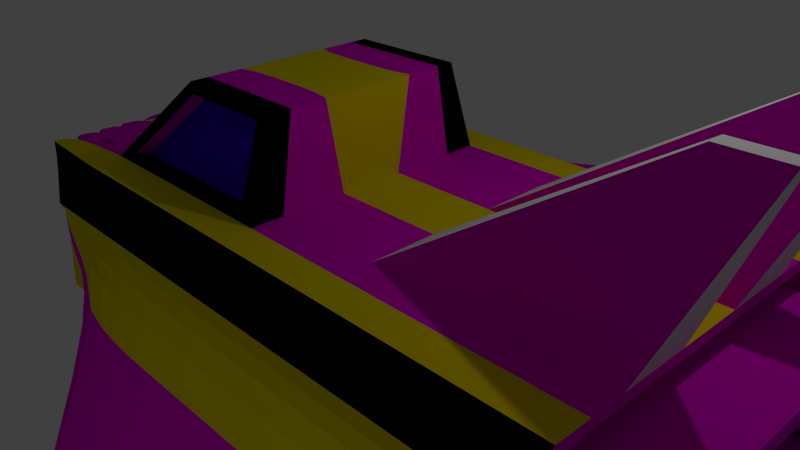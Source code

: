 # Source: EnemyNew.blend  (saved by Blender 2.70.0; exported with 4.5.12 LTS)
import bpy
from mathutils import Matrix  # noqa: F401  (used for matrix-valued properties, if any)

bpy.ops.wm.read_factory_settings(use_empty=True)
scene = bpy.context.scene
scene.name = 'Scene'

# ---- collections
col_collection_1 = bpy.data.collections.new('Collection 1'); scene.collection.children.link(col_collection_1)

# ---- materials (node trees are filled in below, after node groups)
mat_material = bpy.data.materials.new('Material')
mat_material.alpha_threshold = 0.0
mat_material.use_transparent_shadow = False
mat_material.roughness = 0.5
mat_material.line_color = (0.0, 0.0, 0.0, 1.0)
mat_material_001 = bpy.data.materials.new('Material.001')
mat_material_001.alpha_threshold = 0.0
mat_material_001.use_transparent_shadow = False
mat_material_001.diffuse_color = (0.8, 0.0, 0.6607, 1.0)
mat_material_001.roughness = 0.5
mat_material_001.line_color = (0.0, 0.0, 0.0, 1.0)
mat_material_002 = bpy.data.materials.new('Material.002')
mat_material_002.alpha_threshold = 0.0
mat_material_002.use_transparent_shadow = False
mat_material_002.diffuse_color = (0.04975, 0.0, 0.65, 1.0)
mat_material_002.roughness = 0.5
mat_material_002.line_color = (0.0, 0.0, 0.0, 1.0)
mat_material_003 = bpy.data.materials.new('Material.003')
mat_material_003.alpha_threshold = 0.0
mat_material_003.use_transparent_shadow = False
mat_material_003.diffuse_color = (0.003096, 0.003096, 0.003096, 1.0)
mat_material_003.roughness = 0.5
mat_material_003.line_color = (0.0, 0.0, 0.0, 1.0)
mat_material_004 = bpy.data.materials.new('Material.004')
mat_material_004.alpha_threshold = 0.0
mat_material_004.use_transparent_shadow = False
mat_material_004.diffuse_color = (0.8, 0.6615, 0.0, 1.0)
mat_material_004.roughness = 0.5
mat_material_004.line_color = (0.0, 0.0, 0.0, 1.0)
mat_material_005 = bpy.data.materials.new('Material.005')
mat_material_005.alpha_threshold = 0.0
mat_material_005.use_transparent_shadow = False
mat_material_005.diffuse_color = (0.0, 0.2532, 0.8, 1.0)
mat_material_005.roughness = 0.5
mat_material_005.line_color = (0.0, 0.0, 0.0, 1.0)

# ---- material node trees

# ---- world
world_world = bpy.data.worlds.new('World'); scene.world = world_world
world_world.color = (0.05088, 0.05088, 0.05088)
world_world.use_sun_shadow = False
world_world.sun_shadow_jitter_overblur = 0.0
world_world.cycles.sampling_method = 'MANUAL'
world_world.cycles.sample_map_resolution = 256

# ---- cameras
cam_camera = bpy.data.cameras.new('Camera')
cam_camera.clip_end = 100.0
cam_camera.lens = 35.0
cam_camera.sensor_width = 32.0
cam_camera.sensor_height = 18.0
cam_camera.ortho_scale = 7.314
cam_camera.dof.focus_distance = 0.0
cam_camera.dof.aperture_fstop = 128.0

# ---- lights
light_lamp = bpy.data.lights.new('Lamp', 'POINT')
light_lamp.transmission_factor = 0.0
light_lamp.cutoff_distance = 30.0
light_lamp.energy = 100.0
light_lamp.shadow_buffer_clip_start = 1.001
light_lamp.shadow_soft_size = 0.1
light_lamp.shadow_maximum_resolution = 0.006
light_lamp.use_absolute_resolution = True
light_lamp.cycles.use_multiple_importance_sampling = False

# ---- meshes
me_cube = bpy.data.meshes.new('Cube')
me_cube.from_pydata([(4.556, 0.0, -1.0), (4.556, -2.239, -1.0), (-5.222, -1.817, -0.6229), (-5.222, 0.0, -0.6229), (4.556, 0.0, 1.0), (4.556, -2.239, 1.0), (-5.222, -1.817, 0.6229), (-5.222, 0.0, 0.6229), (3.849, 0.0, -0.8656), (3.849, -2.096, -0.8656), (3.849, 0.0, 0.8656), (3.849, -2.096, 0.8656), (4.556, -2.711, -0.6), (4.556, -3.039, -0.2), (4.556, -3.039, 0.2), (4.556, -2.711, 0.6), (-5.222, -1.817, -0.3737), (-5.222, -1.817, -0.1246), (-5.222, -1.817, 0.1246), (-5.222, -1.817, 0.3737), (-5.222, 0.0, -0.3737), (-5.222, 0.0, -0.1246), (-5.222, 0.0, 0.1246), (-5.222, 0.0, 0.3737), (4.556, -0.4478, -1.0), (4.556, -0.8957, -1.0), (4.556, -1.344, -1.0), (4.556, -1.791, -1.0), (-5.222, -1.494, -0.6229), (-5.222, -1.136, -0.6229), (-5.222, -0.7563, -0.6229), (-5.222, -0.3933, -0.6229), (4.556, -0.4478, 1.0), (4.556, -0.8957, 1.0), (4.556, -1.344, 1.0), (4.556, -1.791, 1.0), (-5.222, -1.494, 0.6229), (-5.222, -1.136, 0.6229), (-5.222, -0.7563, 0.6229), (-5.222, -0.3933, 0.6229), (3.849, -1.708, 0.8656), (3.849, -1.32, 0.8656), (3.849, -0.9326, 0.8656), (3.849, -0.545, 0.8656), (3.849, -1.708, -0.8656), (3.849, -1.32, -0.8656), (3.849, -0.9326, -0.8656), (3.849, -0.545, -0.8656), (3.849, -2.504, 0.5194), (3.849, -2.788, 0.1731), (3.849, -2.788, -0.1731), (3.849, -2.504, -0.5194), (5.477, -1.868, 0.6565), (5.477, 0.0, -0.6565), (5.477, 0.0, 0.6565), (5.477, -1.868, -0.6565), (-5.222, -1.494, -0.3737), (-5.222, -1.136, -0.3737), (-5.222, -0.7563, -0.3737), (-5.222, -0.3933, -0.3737), (-5.222, -1.494, -0.1246), (-5.222, -1.136, -0.1246), (-5.222, -0.7563, -0.1246), (-5.222, -0.3933, -0.1246), (-5.222, -1.494, 0.1246), (-5.222, -1.136, 0.1246), (-5.222, -0.7563, 0.1246), (-5.222, -0.3933, 0.1246), (-5.222, -1.494, 0.3737), (-5.222, -1.136, 0.3737), (-5.222, -0.7563, 0.3737), (-5.222, -0.3933, 0.3737), (3.037, 0.0, -1.0), (1.519, 0.0, -1.0), (9.537e-07, 0.0, -1.0), (-1.519, 0.0, -1.0), (-3.037, 0.0, -1.0), (3.037, -2.239, -1.0), (1.519, -2.239, -1.0), (-2.384e-07, -2.239, -1.0), (-1.519, -2.239, -1.0), (-3.037, -2.239, -1.0), (3.037, 0.0, 1.0), (1.519, 0.0, 1.0), (1.311e-06, 0.0, 1.0), (-3.037, 0.0, 1.0), (3.037, -2.239, 1.0), (1.519, -2.239, 1.0), (-2.265e-06, -2.239, 1.0), (-1.519, -2.239, 1.0), (-3.037, -2.239, 1.0), (3.037, -2.711, -0.6), (1.519, -2.711, -0.6), (-5.96e-07, -2.711, -0.6), (-1.519, -2.711, -0.6), (-3.037, -2.711, -0.6), (3.037, -3.039, -0.2), (1.519, -3.039, -0.2), (-8.345e-07, -3.039, -0.2), (-1.519, -3.039, -0.2), (-3.037, -2.711, -0.2), (3.037, -3.039, 0.2), (1.519, -3.039, 0.2), (-1.311e-06, -3.039, 0.2), (-1.519, -3.039, 0.2), (-3.037, -2.711, 0.2), (3.037, -2.711, 0.6), (1.519, -2.711, 0.6), (-1.907e-06, -2.711, 0.6), (-1.519, -2.711, 0.6), (-3.037, -2.711, 0.6), (3.037, -0.4478, -1.0), (1.519, -0.4478, -1.0), (5.96e-07, -0.4478, -1.0), (-1.519, -0.4478, -1.0), (-3.037, -0.4478, -1.0), (3.037, -0.8957, -1.0), (1.519, -0.8957, -1.0), (4.768e-07, -0.8957, -1.0), (-1.519, -0.8957, -1.0), (-3.037, -0.8957, -1.0), (3.037, -1.344, -1.0), (1.519, -1.344, -1.0), (1.192e-07, -1.344, -1.0), (-1.519, -1.344, -1.0), (-3.037, -1.344, -1.0), (3.037, -1.791, -1.0), (1.519, -1.791, -1.0), (-1.192e-07, -1.791, -1.0), (-1.519, -1.791, -1.0), (-3.037, -1.791, -1.0), (-3.037, -0.4478, 1.0), (9.537e-07, -0.4478, 1.0), (1.519, -0.4478, 1.0), (3.037, -0.4478, 1.0), (-3.037, -0.8957, 1.0), (2.384e-07, -0.8957, 1.0), (1.519, -0.8957, 1.0), (4.556, 0.0, -0.8656), (-3.037, -1.344, 1.0), (-3.576e-07, -1.344, 1.0), (1.519, -1.344, 1.0), (3.037, -1.344, 1.0), (-3.037, -1.791, 1.0), (-1.519, -1.791, 1.0), (-1.073e-06, -1.791, 1.0), (1.519, -1.791, 1.0), (3.037, -1.791, 1.0), (0.003718, 0.0, 2.24), (-0.8286, 0.0, 2.24), (-1.661, 0.0, 2.24), (-1.661, -0.6502, 2.24), (-0.8286, -0.6502, 2.24), (0.003718, -0.6502, 2.24), (-1.661, -0.8957, 2.24), (-0.8287, -0.8957, 2.24), (0.003717, -0.8957, 2.24), (-1.661, -1.141, 2.24), (-0.8287, -1.141, 2.24), (0.003717, -1.141, 2.24), (-1.661, -1.387, 2.24), (-0.8287, -1.387, 2.24), (0.003717, -1.387, 2.24), (-2.859, 0.0, 1.161), (-2.859, -0.5533, 1.161), (-2.859, -0.8852, 1.161), (-2.859, -1.217, 1.161), (-2.859, -1.549, 1.161), (-1.839, 0.0, 2.079), (-1.839, -0.7033, 2.079), (-1.839, -0.8852, 2.079), (-1.839, -1.067, 2.079), (-1.839, -1.249, 2.079), (-2.715, 0.0, 1.0), (-2.715, -0.5533, 1.0), (-2.715, -0.8852, 1.0), (-2.715, -1.217, 1.0), (-2.715, -1.549, 1.0), (-1.695, 0.0, 1.919), (-1.695, -0.7033, 1.919), (-1.695, -0.8852, 1.919), (-1.695, -1.067, 1.919), (-1.695, -1.249, 1.919), (-2.646, -1.749, 1.13), (-1.446, -1.749, 1.13), (-0.2466, -1.749, 1.13), (-1.559, -1.429, 2.109), (-0.9011, -1.429, 2.109), (-0.2437, -1.429, 2.109), (-2.646, -1.547, 1.064), (-1.446, -1.547, 1.064), (-0.2466, -1.547, 1.064), (-1.559, -1.227, 2.043), (-0.9011, -1.227, 2.043), (-0.2437, -1.227, 2.043), (-5.222, -0.3933, 0.3737), (-5.222, -0.3933, 0.6229), (-5.222, 0.0, 0.6229), (-5.222, 0.0, 0.3737), (-5.222, -0.3933, -0.6229), (-5.222, -0.3933, -0.3737), (-5.222, 0.0, -0.3737), (-5.222, 0.0, -0.6229), (-5.222, -0.3933, -0.3737), (-5.222, -0.3933, -0.1246), (-5.222, 0.0, -0.1246), (-5.222, 0.0, -0.3737), (-5.222, -0.3933, -0.1246), (-5.222, -0.3933, 0.1246), (-5.222, 0.0, 0.1246), (-5.222, 0.0, -0.1246), (-5.222, -0.3933, 0.1246), (-5.222, -0.3933, 0.3737), (-5.222, 0.0, 0.3737), (-5.222, 0.0, 0.1246), (-5.222, -1.817, 0.3737), (-5.222, -1.817, 0.6229), (-5.222, -1.494, 0.6229), (-5.222, -1.494, 0.3737), (-5.222, -1.494, 0.3737), (-5.222, -1.494, 0.6229), (-5.222, -1.136, 0.6229), (-5.222, -1.136, 0.3737), (-5.222, -1.136, 0.3737), (-4.85, -1.136, 0.6229), (-4.85, -0.7563, 0.6229), (-5.222, -0.7563, 0.3737), (-5.222, -0.7563, 0.3737), (-5.222, -0.7563, 0.6229), (-5.222, -0.3933, 0.6229), (-5.222, -0.3933, 0.3737), (-5.222, -1.817, -0.6229), (-5.222, -1.817, -0.3737), (-5.222, -1.494, -0.3737), (-5.222, -1.494, -0.6229), (-5.222, -1.494, -0.6229), (-5.222, -1.494, -0.3737), (-5.222, -1.136, -0.3737), (-5.222, -1.136, -0.6229), (-5.222, -1.136, -0.6229), (-5.222, -1.136, -0.3737), (-5.222, -0.7563, -0.3737), (-5.222, -0.7563, -0.6229), (-5.222, -0.7563, -0.6229), (-5.222, -0.7563, -0.3737), (-5.222, -0.3933, -0.3737), (-5.222, -0.3933, -0.6229), (-5.222, -1.817, -0.3737), (-5.222, -1.817, -0.1246), (-5.222, -1.494, -0.1246), (-5.222, -1.494, -0.3737), (-5.222, -1.494, -0.3737), (-5.222, -1.494, -0.1246), (-5.222, -1.136, -0.1246), (-5.222, -1.136, -0.3737), (-5.222, -1.136, -0.3737), (-5.222, -1.136, -0.1246), (-5.222, -0.7563, -0.1246), (-5.222, -0.7563, -0.3737), (-5.222, -0.7563, -0.3737), (-5.222, -0.7563, -0.1246), (-5.222, -0.3933, -0.1246), (-5.222, -0.3933, -0.3737), (-5.222, -1.817, -0.1246), (-5.222, -1.817, 0.1246), (-5.222, -1.494, 0.1246), (-5.222, -1.494, -0.1246), (-5.222, -1.494, -0.1246), (-5.222, -1.494, 0.1246), (-5.222, -1.136, 0.1246), (-5.222, -1.136, -0.1246), (-5.222, -1.136, -0.1246), (-5.222, -1.136, 0.1246), (-5.222, -0.7563, 0.1246), (-5.222, -0.7563, -0.1246), (-5.222, -0.7563, -0.1246), (-5.222, -0.7563, 0.1246), (-5.222, -0.3933, 0.1246), (-5.222, -0.3933, -0.1246), (-5.222, -1.817, 0.1246), (-5.222, -1.817, 0.3737), (-5.222, -1.494, 0.3737), (-5.222, -1.494, 0.1246), (-5.222, -1.494, 0.1246), (-5.222, -1.494, 0.3737), (-5.222, -1.136, 0.3737), (-5.222, -1.136, 0.1246), (-5.222, -1.136, 0.1246), (-5.222, -1.136, 0.3737), (-5.222, -0.7563, 0.3737), (-5.222, -0.7563, 0.1246), (-5.222, -0.7563, 0.1246), (-5.222, -0.7563, 0.3737), (-5.222, -0.3933, 0.3737), (-5.222, -0.3933, 0.1246), (-5.096, -0.3933, 0.3737), (-5.096, -0.3933, 0.6229), (-5.096, 0.0, 0.6229), (-5.096, 0.0, 0.3737), (-5.096, -0.3933, -0.6229), (-5.096, -0.3933, -0.3737), (-5.096, 0.0, -0.3737), (-5.096, 0.0, -0.6229), (-5.096, -0.3933, -0.3737), (-5.096, -0.3933, -0.1246), (-5.096, 0.0, -0.1246), (-5.096, 0.0, -0.3737), (-5.096, -0.3933, -0.1246), (-5.096, -0.3933, 0.1246), (-5.096, 0.0, 0.1246), (-5.096, 0.0, -0.1246), (-5.096, -0.3933, 0.1246), (-5.096, -0.3933, 0.3737), (-5.096, 0.0, 0.3737), (-5.096, 0.0, 0.1246), (-5.096, -1.817, 0.3737), (-5.096, -1.817, 0.6229), (-5.096, -1.494, 0.6229), (-5.096, -1.494, 0.3737), (-5.096, -1.494, 0.3737), (-5.096, -1.494, 0.6229), (-5.096, -1.136, 0.6229), (-5.096, -1.136, 0.3737), (-5.096, -1.136, 0.3737), (-5.096, -1.136, 0.6229), (-5.096, -0.7563, 0.6229), (-5.096, -0.7563, 0.3737), (-5.096, -0.7563, 0.3737), (-5.096, -0.7563, 0.6229), (-5.096, -0.3933, 0.6229), (-5.096, -0.3933, 0.3737), (-5.096, -1.817, -0.6229), (-5.096, -1.817, -0.3737), (-5.096, -1.494, -0.3737), (-5.096, -1.494, -0.6229), (-5.096, -1.494, -0.6229), (-5.096, -1.494, -0.3737), (-5.096, -1.136, -0.3737), (-5.096, -1.136, -0.6229), (-5.096, -1.136, -0.6229), (-5.096, -1.136, -0.3737), (-5.096, -0.7563, -0.3737), (-5.096, -0.7563, -0.6229), (-5.096, -0.7563, -0.6229), (-5.096, -0.7563, -0.3737), (-5.096, -0.3933, -0.3737), (-5.096, -0.3933, -0.6229), (-5.096, -1.817, -0.3737), (-5.096, -1.817, -0.1246), (-5.096, -1.494, -0.1246), (-5.096, -1.494, -0.3737), (-5.096, -1.494, -0.3737), (-5.096, -1.494, -0.1246), (-5.096, -1.136, -0.1246), (-5.096, -1.136, -0.3737), (-5.096, -1.136, -0.3737), (-5.096, -1.136, -0.1246), (-5.096, -0.7563, -0.1246), (-5.096, -0.7563, -0.3737), (-5.096, -0.7563, -0.3737), (-5.096, -0.7563, -0.1246), (-5.096, -0.3933, -0.1246), (-5.096, -0.3933, -0.3737), (-5.096, -1.817, -0.1246), (-5.096, -1.817, 0.1246), (-5.096, -1.494, 0.1246), (-5.096, -1.494, -0.1246), (-5.096, -1.494, -0.1246), (-5.096, -1.494, 0.1246), (-5.096, -1.136, 0.1246), (-5.096, -1.136, -0.1246), (-5.096, -1.136, -0.1246), (-5.096, -1.136, 0.1246), (-5.096, -0.7563, 0.1246), (-5.096, -0.7563, -0.1246), (-5.096, -0.7563, -0.1246), (-5.096, -0.7563, 0.1246), (-5.096, -0.3933, 0.1246), (-5.096, -0.3933, -0.1246), (-5.096, -1.817, 0.1246), (-5.096, -1.817, 0.3737), (-5.096, -1.494, 0.3737), (-5.096, -1.494, 0.1246), (-5.096, -1.494, 0.1246), (-5.096, -1.494, 0.3737), (-5.096, -1.136, 0.3737), (-5.096, -1.136, 0.1246), (-5.096, -1.136, 0.1246), (-5.096, -1.136, 0.3737), (-5.096, -0.7563, 0.3737), (-5.096, -0.7563, 0.1246), (-5.096, -0.7563, 0.1246), (-5.096, -0.7563, 0.3737), (-5.096, -0.3933, 0.3737), (-5.096, -0.3933, 0.1246), (-5.096, -0.3933, 0.3737), (-5.096, -0.3933, 0.6229), (-5.096, 0.0, 0.6229), (-5.096, 0.0, 0.3737), (-5.096, -0.3933, -0.6229), (-5.096, -0.3933, -0.3737), (-5.096, 0.0, -0.3737), (-5.096, 0.0, -0.6229), (-5.096, -0.3933, -0.3737), (-5.096, -0.3933, -0.1246), (-5.096, 0.0, -0.1246), (-5.096, 0.0, -0.3737), (-5.096, -0.3933, -0.1246), (-5.096, -0.3933, 0.1246), (-5.096, 0.0, 0.1246), (-5.096, 0.0, -0.1246), (-5.096, -0.3933, 0.1246), (-5.096, -0.3933, 0.3737), (-5.096, 0.0, 0.3737), (-5.096, 0.0, 0.1246), (-5.096, -1.817, 0.3737), (-5.096, -1.817, 0.6229), (-5.096, -1.494, 0.6229), (-5.096, -1.494, 0.3737), (-5.096, -1.494, 0.3737), (-5.096, -1.494, 0.6229), (-5.096, -1.136, 0.6229), (-5.096, -1.136, 0.3737), (-5.096, -1.136, 0.3737), (-5.096, -1.136, 0.6229), (-5.096, -0.7563, 0.6229), (-5.096, -0.7563, 0.3737), (-5.096, -0.7563, 0.3737), (-5.096, -0.7563, 0.6229), (-5.096, -0.3933, 0.6229), (-5.096, -0.3933, 0.3737), (-5.096, -1.817, -0.6229), (-5.096, -1.817, -0.3737), (-5.096, -1.494, -0.3737), (-5.096, -1.494, -0.6229), (-5.096, -1.494, -0.6229), (-5.096, -1.494, -0.3737), (-5.096, -1.136, -0.3737), (-5.096, -1.136, -0.6229), (-5.096, -1.136, -0.6229), (-5.096, -1.136, -0.3737), (-5.096, -0.7563, -0.3737), (-5.096, -0.7563, -0.6229), (-5.096, -0.7563, -0.6229), (-5.096, -0.7563, -0.3737), (-5.096, -0.3933, -0.3737), (-5.096, -0.3933, -0.6229), (-5.096, -1.817, -0.3737), (-5.096, -1.817, -0.1246), (-5.096, -1.494, -0.1246), (-5.096, -1.494, -0.3737), (-5.096, -1.494, -0.3737), (-5.096, -1.494, -0.1246), (-5.096, -1.136, -0.1246), (-5.096, -1.136, -0.3737), (-5.096, -1.136, -0.3737), (-5.096, -1.136, -0.1246), (-5.096, -0.7563, -0.1246), (-5.096, -0.7563, -0.3737), (-5.096, -0.7563, -0.3737), (-5.096, -0.7563, -0.1246), (-5.096, -0.3933, -0.1246), (-5.096, -0.3933, -0.3737), (-5.096, -1.817, -0.1246), (-5.096, -1.817, 0.1246), (-5.096, -1.494, 0.1246), (-5.096, -1.494, -0.1246), (-5.096, -1.494, -0.1246), (-5.096, -1.494, 0.1246), (-5.096, -1.136, 0.1246), (-5.096, -1.136, -0.1246), (-5.096, -1.136, -0.1246), (-5.096, -1.136, 0.1246), (-5.096, -0.7563, 0.1246), (-5.096, -0.7563, -0.1246), (-5.096, -0.7563, -0.1246), (-5.096, -0.7563, 0.1246), (-5.096, -0.3933, 0.1246), (-5.096, -0.3933, -0.1246), (-5.096, -1.817, 0.1246), (-5.096, -1.817, 0.3737), (-5.096, -1.494, 0.3737), (-5.096, -1.494, 0.1246), (-5.096, -1.494, 0.1246), (-5.096, -1.494, 0.3737), (-5.096, -1.136, 0.3737), (-5.096, -1.136, 0.1246), (-5.096, -1.136, 0.1246), (-5.096, -1.136, 0.3737), (-5.096, -0.7563, 0.3737), (-5.096, -0.7563, 0.1246), (-5.096, -0.7563, 0.1246), (-5.096, -0.7563, 0.3737), (-5.096, -0.3933, 0.3737), (-5.096, -0.3933, 0.1246), (-5.018, -0.2913, 0.4383), (-5.018, -0.2913, 0.5583), (-5.018, 0.0, 0.5583), (-5.018, 0.0, 0.4383), (-5.018, -0.2913, -0.5583), (-5.018, -0.2913, -0.4383), (-5.018, 0.0, -0.4383), (-5.018, 0.0, -0.5583), (-5.018, -0.2913, -0.3091), (-5.018, -0.2913, -0.1892), (-5.018, 0.0, -0.1892), (-5.018, 0.0, -0.3091), (-5.018, -0.2913, -0.05996), (-5.018, -0.2913, 0.05996), (-5.018, 0.0, 0.05996), (-5.018, 0.0, -0.05996), (-5.018, -0.2913, 0.1892), (-5.018, -0.2913, 0.3091), (-5.018, 0.0, 0.3091), (-5.018, 0.0, 0.1892), (-5.39, -1.733, 0.4383), (-5.39, -1.733, 0.5583), (-5.39, -1.578, 0.5583), (-5.39, -1.578, 0.4383), (-5.39, -1.401, 0.4383), (-5.39, -1.401, 0.5583), (-5.39, -1.229, 0.5583), (-5.39, -1.229, 0.4383), (-5.39, -1.037, 0.4383), (-5.39, -1.037, 0.5583), (-5.39, -0.8547, 0.5583), (-5.39, -0.8547, 0.4383), (-5.39, -0.6622, 0.4383), (-5.39, -0.6622, 0.5583), (-5.39, -0.4875, 0.5583), (-5.39, -0.4875, 0.4383), (-5.39, -1.733, -0.5583), (-5.39, -1.733, -0.4383), (-5.39, -1.578, -0.4383), (-5.39, -1.578, -0.5583), (-5.39, -1.401, -0.5583), (-5.39, -1.401, -0.4383), (-5.39, -1.229, -0.4383), (-5.39, -1.229, -0.5583), (-5.39, -1.037, -0.5583), (-5.39, -1.037, -0.4383), (-5.39, -0.8547, -0.4383), (-5.39, -0.8547, -0.5583), (-5.39, -0.6622, -0.5583), (-5.39, -0.6622, -0.4383), (-5.39, -0.4875, -0.4383), (-5.39, -0.4875, -0.5583), (-5.39, -1.733, -0.3091), (-5.39, -1.733, -0.1892), (-5.39, -1.578, -0.1892), (-5.39, -1.578, -0.3091), (-5.39, -1.401, -0.3091), (-5.39, -1.401, -0.1892), (-5.39, -1.229, -0.1892), (-5.39, -1.229, -0.3091), (-5.39, -1.037, -0.3091), (-5.39, -1.037, -0.1892), (-5.39, -0.8547, -0.1892), (-5.39, -0.8547, -0.3091), (-5.39, -0.6622, -0.3091), (-5.39, -0.6622, -0.1892), (-5.39, -0.4875, -0.1892), (-5.39, -0.4875, -0.3091), (-5.39, -1.733, -0.05996), (-5.39, -1.733, 0.05996), (-5.39, -1.578, 0.05996), (-5.39, -1.578, -0.05996), (-5.39, -1.401, -0.05996), (-5.39, -1.401, 0.05996), (-5.39, -1.229, 0.05996), (-5.39, -1.229, -0.05996), (-5.39, -1.037, -0.05996), (-5.39, -1.037, 0.05996), (-5.39, -0.8547, 0.05996), (-5.39, -0.8547, -0.05996), (-5.39, -0.6622, -0.05996), (-5.39, -0.6622, 0.05996), (-5.39, -0.4875, 0.05996), (-5.39, -0.4875, -0.05996), (-5.39, -1.733, 0.1892), (-5.39, -1.733, 0.3091), (-5.39, -1.578, 0.3091), (-5.39, -1.578, 0.1892), (-5.39, -1.401, 0.1892), (-5.39, -1.401, 0.3091), (-5.39, -1.229, 0.3091), (-5.39, -1.229, 0.1892), (-5.39, -1.037, 0.1892), (-5.39, -1.037, 0.3091), (-5.39, -0.8547, 0.3091), (-5.39, -0.8547, 0.1892), (-5.39, -0.6622, 0.1892), (-5.39, -0.6622, 0.3091), (-5.39, -0.4875, 0.3091), (-5.39, -0.4875, 0.1892), (4.56, -6.233, -0.0454), (4.56, -6.233, 0.0454), (4.215, -6.233, -0.0454), (3.87, -6.233, -0.0454), (3.525, -6.233, -0.0454), (3.181, -6.233, -0.0454), (4.215, -6.233, 0.0454), (3.87, -6.233, 0.0454), (3.525, -6.233, 0.0454), (3.181, -6.233, 0.0454), (5.423, -0.7979, 3.11), (5.423, -0.8957, 3.11), (5.423, -0.9935, 3.11), (4.759, -0.7979, 3.11), (5.091, -0.7979, 3.11), (4.759, -0.8957, 3.11), (5.091, -0.8957, 3.11), (4.759, -0.9935, 3.11), (5.091, -0.9935, 3.11), (4.556, -2.096, -0.8656), (4.556, 0.0, 0.8656), (4.556, -2.096, 0.8656), (3.849, 0.0, -0.6565), (3.849, -1.868, 0.6565), (3.849, -1.868, -0.6565), (3.849, 0.0, 0.6565), (4.556, -2.504, -0.5194), (4.556, -2.788, -0.1731), (4.556, -2.788, 0.1731), (4.556, -2.504, 0.5194), (4.556, -0.545, -0.8656), (4.556, -0.9326, -0.8656), (4.556, -1.32, -0.8656), (4.556, -1.708, -0.8656), (4.556, -0.545, 0.8656), (4.556, -0.9326, 0.8656), (4.556, -1.32, 0.8656), (4.556, -1.708, 0.8656), (5.477, -1.65, -0.4635), (5.477, -1.65, 0.4635), (5.477, 0.0, -0.4635), (5.477, 0.0, 0.4635), (3.849, -2.178, -0.3939), (3.849, -2.394, -0.1313), (3.849, -2.394, 0.1313), (3.849, -2.178, 0.3939), (3.849, -0.6923, -0.6565), (3.849, -0.9863, -0.6565), (3.849, -1.28, -0.6565), (3.849, -1.574, -0.6565), (3.849, -0.6923, 0.6565), (3.849, -0.9863, 0.6565), (3.849, -1.28, 0.6565), (3.849, -1.574, 0.6565), (5.477, -1.574, 0.6565), (5.477, -1.28, 0.6565), (5.477, -0.9863, 0.6565), (5.477, -0.6923, 0.6565), (5.477, -1.574, -0.6565), (5.477, -1.28, -0.6565), (5.477, -0.9863, -0.6565), (5.477, -0.6923, -0.6565), (5.477, -2.178, 0.3939), (5.477, -2.394, 0.1313), (5.477, -2.394, -0.1313), (5.477, -2.178, -0.3939), (4.938, -1.65, -0.4635), (4.938, 0.0, 0.4635), (4.938, 0.0, -0.4635), (4.938, -1.65, 0.4635), (5.477, -1.869, -0.2781), (5.477, -2.021, -0.09271), (5.477, -2.021, 0.09271), (5.477, -1.869, 0.2781), (5.477, -0.82, -0.4635), (5.477, -1.028, -0.4635), (5.477, -1.235, -0.4635), (5.477, -1.443, -0.4635), (5.477, -0.82, 0.4635), (5.477, -1.028, 0.4635), (5.477, -1.235, 0.4635), (5.477, -1.443, 0.4635), (4.938, -1.443, 0.4635), (4.938, -1.235, 0.4635), (4.938, -1.028, 0.4635), (4.938, -0.82, 0.4635), (4.938, -1.443, -0.4635), (4.938, -1.235, -0.4635), (4.938, -1.028, -0.4635), (4.938, -0.82, -0.4635), (4.938, -1.869, 0.2781), (4.938, -2.021, 0.09271), (4.938, -2.021, -0.09271), (4.938, -1.869, -0.2781), (4.938, 0.0, 0.2781), (4.938, 0.0, 0.09271), (4.938, 0.0, -0.09271), (4.938, 0.0, -0.2781), (4.938, -0.82, -0.2781), (6.518, -0.9077, -0.3331), (6.518, -1.057, -0.3331), (4.938, -1.443, -0.2781), (4.938, -0.82, -0.09271), (6.518, -1.206, -0.3331), (6.518, -1.355, -0.3331), (4.938, -1.443, -0.09271), (4.938, -0.82, 0.09271), (6.518, -0.9077, 0.3331), (6.518, -1.057, 0.3331), (4.938, -1.443, 0.09271), (4.938, -0.82, 0.2781), (6.518, -1.206, 0.3331), (6.518, -1.355, 0.3331), (4.938, -1.443, 0.2781), (4.938, -1.355, 0.3331), (4.938, -1.206, 0.3331), (4.938, -1.057, 0.3331), (4.938, -0.9077, 0.3331), (4.938, -1.355, -0.3331), (4.938, -1.206, -0.3331), (4.938, -1.057, -0.3331), (4.938, -0.9077, -0.3331), (4.938, -0.9077, -0.1998), (6.298, -1.561, 0.6395), (6.298, -1.275, 0.6395), (4.938, -1.355, -0.1998), (4.938, -0.9077, -0.06662), (6.298, -0.9882, 0.6395), (6.298, -0.7018, 0.6395), (4.938, -1.355, -0.06662), (4.938, -0.9077, 0.06662), (6.298, -1.561, -0.6395), (6.298, -1.275, -0.6395), (4.938, -1.355, 0.06662), (4.938, -0.9077, 0.1998), (6.298, -0.9882, -0.6395), (6.298, -0.7018, -0.6395), (4.938, -1.355, 0.1998), (6.518, -0.9077, -0.1998), (5.959, -0.7018, -0.6395), (5.959, -0.9882, -0.6395), (6.518, -1.355, -0.1998), (6.518, -0.9077, -0.06662), (5.959, -1.275, -0.6395), (5.959, -1.561, -0.6395), (6.518, -1.355, -0.06662), (6.518, -0.9077, 0.06662), (5.959, -0.7018, 0.6395), (5.959, -0.9882, 0.6395), (6.518, -1.355, 0.06662), (6.518, -0.9077, 0.1998), (5.959, -1.275, 0.6395), (5.959, -1.561, 0.6395), (6.518, -1.355, 0.1998), (6.298, -0.7018, -0.3837), (6.298, -1.561, -0.3837), (6.298, -0.7018, -0.1279), (6.298, -1.561, -0.1279), (6.298, -0.7018, 0.1279), (6.298, -1.561, 0.1279), (6.298, -0.7018, 0.3837), (6.298, -1.561, 0.3837), (5.959, -0.7018, -0.3837), (5.959, -0.9882, -0.3837), (5.959, -1.275, -0.3837), (5.959, -1.561, -0.3837), (5.959, -0.7018, -0.1279), (5.959, -0.9882, -0.1279), (5.959, -1.275, -0.1279), (5.959, -1.561, -0.1279), (5.959, -0.7018, 0.1279), (5.959, -0.9882, 0.1279), (5.959, -1.275, 0.1279), (5.959, -1.561, 0.1279), (5.959, -0.7018, 0.3837), (5.959, -0.9882, 0.3837), (5.959, -1.275, 0.3837), (5.959, -1.561, 0.3837), (-5.222, -1.494, 0.6229), (-5.222, -1.136, 0.6229), (-5.222, -0.7563, 0.6229), (-5.222, -0.3933, 0.6229), (-3.037, -0.4478, 1.0), (-3.037, -0.8957, 1.0), (-3.037, -1.344, 1.0), (-3.037, -1.791, 1.0), (-4.514, -1.46, 0.7451), (-4.514, -1.334, 0.7451), (-4.514, -0.6701, 0.7451), (-4.514, -0.5424, 0.7451), (-3.745, -0.5616, 0.8778), (-3.745, -0.7192, 0.8778), (-3.745, -1.407, 0.8778), (-3.745, -1.564, 0.8778), (-4.487, -1.46, 0.5925), (-4.487, -1.334, 0.5925), (-4.487, -0.6701, 0.5925), (-4.487, -0.5424, 0.5925), (-3.719, -0.5616, 0.7253), (-3.719, -0.7192, 0.7253), (-3.719, -1.407, 0.7253), (-3.719, -1.564, 0.7253), (6.518, -0.9077, -0.3331), (6.518, -1.057, -0.3331), (6.518, -1.206, -0.3331), (6.518, -1.355, -0.3331), (6.518, -0.9077, 0.3331), (6.518, -1.057, 0.3331), (6.518, -1.206, 0.3331), (6.518, -1.355, 0.3331), (6.298, -1.561, 0.6395), (6.298, -1.275, 0.6395), (6.298, -0.9882, 0.6395), (6.298, -0.7018, 0.6395), (6.298, -1.561, -0.6395), (6.298, -1.275, -0.6395), (6.298, -0.9882, -0.6395), (6.298, -0.7018, -0.6395), (6.518, -0.9077, -0.1998), (6.518, -1.355, -0.1998), (6.518, -0.9077, -0.06662), (6.518, -1.355, -0.06662), (6.518, -0.9077, 0.06662), (6.518, -1.355, 0.06662), (6.518, -0.9077, 0.1998), (6.518, -1.355, 0.1998), (6.298, -0.7018, -0.3837), (6.298, -1.561, -0.3837), (6.298, -0.7018, -0.1279), (6.298, -1.561, -0.1279), (6.298, -0.7018, 0.1279), (6.298, -1.561, 0.1279), (6.298, -0.7018, 0.3837), (6.298, -1.561, 0.3837), (6.468, -0.9735, -0.2351), (6.468, -1.079, -0.2351), (6.468, -1.184, -0.2351), (6.468, -1.289, -0.2351), (6.468, -0.9735, 0.2351), (6.468, -1.079, 0.2351), (6.468, -1.184, 0.2351), (6.468, -1.289, 0.2351), (6.468, -0.9735, -0.141), (6.468, -1.289, -0.141), (6.468, -0.9735, -0.04701), (6.468, -1.289, -0.04701), (6.468, -0.9735, 0.04701), (6.468, -1.289, 0.04701), (6.468, -0.9735, 0.141), (6.468, -1.289, 0.141), (6.414, -1.034, -0.1446), (6.414, -1.099, -0.1446), (6.414, -1.164, -0.1446), (6.414, -1.229, -0.1446), (6.414, -1.034, 0.1446), (6.414, -1.099, 0.1446), (6.414, -1.164, 0.1446), (6.414, -1.229, 0.1446), (6.414, -1.034, -0.08679), (6.414, -1.229, -0.08679), (6.414, -1.034, -0.02893), (6.414, -1.229, -0.02893), (6.414, -1.034, 0.02893), (6.414, -1.229, 0.02893), (6.414, -1.034, 0.08679), (6.414, -1.229, 0.08679)], [], [(130, 81, 2, 28), (143, 36, 6, 90), (663, 692, 693, 684), (110, 90, 6, 19), (350, 347, 447, 450), (705, 680, 712, 729), (680, 679, 711, 712), (684, 693, 717, 716), (689, 662, 680, 705), (81, 95, 16, 2), (95, 100, 17, 16), (100, 105, 18, 17), (105, 110, 19, 18), (373, 374, 474, 473), (311, 312, 412, 411), (390, 387, 487, 490), (328, 329, 429, 428), (76, 115, 31, 3), (115, 120, 30, 31), (120, 125, 29, 30), (125, 130, 28, 29), (85, 7, 39, 131), (131, 39, 776, 777), (135, 38, 37, 139), (37, 36, 773, 774), (704, 708, 685, 686), (700, 704, 686, 687), (696, 700, 687, 688), (681, 696, 688, 661), (305, 306, 406, 405), (351, 352, 452, 451), (345, 346, 446, 445), (322, 319, 419, 422), (708, 677, 664, 685), (13, 12, 621, 622), (25, 24, 625, 626), (32, 33, 630, 629), (35, 5, 616, 632), (12, 1, 614, 621), (24, 0, 138, 625), (1, 27, 628, 614), (5, 15, 624, 616), (4, 32, 629, 615), (27, 26, 627, 628), (15, 14, 623, 624), (34, 35, 632, 631), (14, 13, 622, 623), (26, 25, 626, 627), (33, 34, 631, 630), (368, 369, 469, 468), (391, 392, 492, 491), (362, 359, 459, 462), (385, 386, 486, 485), (323, 324, 424, 423), (300, 301, 401, 400), (340, 341, 441, 440), (317, 318, 418, 417), (363, 364, 464, 463), (334, 331, 431, 434), (357, 358, 458, 457), (380, 381, 481, 480), (295, 296, 396, 395), (374, 371, 471, 474), (335, 336, 436, 435), (312, 313, 413, 412), (27, 1, 77, 126), (126, 77, 78, 127), (127, 78, 79, 128), (128, 79, 80, 129), (129, 80, 81, 130), (35, 147, 86, 5), (147, 146, 87, 86), (146, 145, 88, 87), (145, 144, 89, 88), (144, 143, 90, 89), (15, 5, 86, 106), (106, 86, 87, 107), (107, 87, 88, 108), (108, 88, 89, 109), (109, 89, 90, 110), (1, 12, 91, 77), (77, 91, 92, 78), (78, 92, 93, 79), (79, 93, 94, 80), (80, 94, 95, 81), (12, 13, 96, 91), (91, 96, 97, 92), (92, 97, 98, 93), (93, 98, 99, 94), (94, 99, 100, 95), (13, 14, 596, 595), (98, 97, 598, 599), (102, 103, 603, 602), (104, 99, 600, 604), (99, 104, 105, 100), (14, 15, 106, 101), (101, 106, 107, 102), (102, 107, 108, 103), (103, 108, 109, 104), (104, 109, 110, 105), (0, 24, 111, 72), (72, 111, 112, 73), (73, 112, 113, 74), (74, 113, 114, 75), (75, 114, 115, 76), (24, 25, 116, 111), (111, 116, 117, 112), (112, 117, 118, 113), (113, 118, 119, 114), (114, 119, 120, 115), (25, 26, 121, 116), (116, 121, 122, 117), (117, 122, 123, 118), (118, 123, 124, 119), (119, 124, 125, 120), (26, 27, 126, 121), (121, 126, 127, 122), (122, 127, 128, 123), (123, 128, 129, 124), (124, 129, 130, 125), (4, 82, 134, 32), (82, 83, 133, 134), (83, 84, 132, 133), (136, 132, 153, 156), (140, 136, 156, 159), (34, 33, 606, 607), (133, 137, 610, 608), (133, 132, 136, 137), (145, 140, 159, 162), (160, 157, 171, 172), (137, 141, 612, 610), (32, 134, 609, 605), (137, 136, 140, 141), (151, 150, 168, 169), (143, 160, 172, 167), (34, 142, 147, 35), (142, 141, 146, 147), (141, 140, 145, 146), (157, 154, 170, 171), (160, 143, 183, 186), (148, 149, 152, 153), (149, 150, 151, 152), (153, 152, 155, 156), (152, 151, 154, 155), (156, 155, 158, 159), (155, 154, 157, 158), (159, 158, 161, 162), (158, 157, 160, 161), (132, 84, 148, 153), (161, 160, 186, 187), (164, 165, 175, 174), (170, 169, 179, 180), (165, 166, 176, 175), (171, 170, 180, 181), (154, 151, 169, 170), (139, 143, 167, 166), (135, 139, 166, 165), (131, 135, 165, 164), (85, 131, 164, 163), (173, 174, 179, 178), (174, 175, 180, 179), (175, 176, 181, 180), (176, 177, 182, 181), (169, 168, 178, 179), (166, 167, 177, 176), (163, 164, 174, 173), (172, 171, 181, 182), (167, 172, 182, 177), (188, 187, 193, 194), (184, 185, 191, 190), (144, 145, 185, 184), (143, 144, 184, 183), (162, 161, 187, 188), (145, 162, 188, 185), (189, 190, 193, 192), (190, 191, 194, 193), (183, 184, 190, 189), (187, 186, 192, 193), (185, 188, 194, 191), (186, 183, 189, 192), (283, 284, 384, 383), (39, 196, 195, 71), (7, 197, 196, 39), (23, 198, 197, 7), (71, 195, 198, 23), (270, 267, 367, 370), (59, 200, 199, 31), (20, 201, 200, 59), (3, 202, 201, 20), (31, 199, 202, 3), (281, 282, 382, 381), (63, 204, 203, 59), (21, 205, 204, 63), (20, 206, 205, 21), (59, 203, 206, 20), (292, 293, 393, 392), (67, 208, 207, 63), (22, 209, 208, 67), (21, 210, 209, 22), (63, 207, 210, 21), (290, 287, 387, 390), (71, 212, 211, 67), (23, 213, 212, 71), (22, 214, 213, 23), (67, 211, 214, 22), (195, 196, 296, 295), (6, 216, 215, 19), (36, 217, 216, 6), (68, 218, 217, 36), (19, 215, 218, 68), (204, 205, 305, 304), (36, 220, 219, 68), (37, 221, 220, 36), (69, 222, 221, 37), (68, 219, 222, 69), (215, 216, 316, 315), (37, 224, 223, 69), (38, 225, 224, 37), (70, 226, 225, 38), (69, 223, 226, 70), (235, 236, 336, 335), (38, 228, 227, 70), (39, 229, 228, 38), (71, 230, 229, 39), (70, 227, 230, 71), (213, 214, 314, 313), (16, 232, 231, 2), (56, 233, 232, 16), (28, 234, 233, 56), (2, 231, 234, 28), (224, 225, 325, 324), (56, 236, 235, 28), (57, 237, 236, 56), (29, 238, 237, 57), (28, 235, 238, 29), (202, 199, 299, 302), (57, 240, 239, 29), (58, 241, 240, 57), (30, 242, 241, 58), (29, 239, 242, 30), (244, 245, 345, 344), (58, 244, 243, 30), (59, 245, 244, 58), (31, 246, 245, 59), (30, 243, 246, 31), (222, 219, 319, 322), (17, 248, 247, 16), (60, 249, 248, 17), (56, 250, 249, 60), (16, 247, 250, 56), (233, 234, 334, 333), (60, 252, 251, 56), (61, 253, 252, 60), (57, 254, 253, 61), (56, 251, 254, 57), (255, 256, 356, 355), (61, 256, 255, 57), (62, 257, 256, 61), (58, 258, 257, 62), (57, 255, 258, 58), (242, 239, 339, 342), (62, 260, 259, 58), (63, 261, 260, 62), (59, 262, 261, 63), (58, 259, 262, 59), (253, 254, 354, 353), (18, 264, 263, 17), (64, 265, 264, 18), (60, 266, 265, 64), (17, 263, 266, 60), (264, 265, 365, 364), (64, 268, 267, 60), (65, 269, 268, 64), (61, 270, 269, 65), (60, 267, 270, 61), (275, 276, 376, 375), (65, 272, 271, 61), (66, 273, 272, 65), (62, 274, 273, 66), (61, 271, 274, 62), (262, 259, 359, 362), (66, 276, 275, 62), (67, 277, 276, 66), (63, 278, 277, 67), (62, 275, 278, 63), (273, 274, 374, 373), (19, 280, 279, 18), (68, 281, 280, 19), (64, 282, 281, 68), (18, 279, 282, 64), (284, 285, 385, 384), (68, 284, 283, 64), (69, 285, 284, 68), (65, 286, 285, 69), (64, 283, 286, 65), (282, 279, 379, 382), (69, 288, 287, 65), (70, 289, 288, 69), (66, 290, 289, 70), (65, 287, 290, 66), (293, 294, 394, 393), (70, 292, 291, 66), (71, 293, 292, 70), (67, 294, 293, 71), (66, 291, 294, 67), (272, 273, 373, 372), (261, 262, 362, 361), (250, 247, 347, 350), (263, 264, 364, 363), (252, 253, 353, 352), (230, 227, 327, 330), (241, 242, 342, 341), (221, 222, 322, 321), (243, 244, 344, 343), (210, 207, 307, 310), (232, 233, 333, 332), (212, 213, 313, 312), (201, 202, 302, 301), (223, 224, 324, 323), (203, 204, 304, 303), (289, 290, 390, 389), (278, 275, 375, 378), (291, 292, 392, 391), (280, 281, 381, 380), (269, 270, 370, 369), (258, 255, 355, 358), (271, 272, 372, 371), (260, 261, 361, 360), (249, 250, 350, 349), (238, 235, 335, 338), (251, 252, 352, 351), (229, 230, 330, 329), (218, 215, 315, 318), (240, 241, 341, 340), (198, 195, 295, 298), (220, 221, 321, 320), (209, 210, 310, 309), (231, 232, 332, 331), (211, 212, 312, 311), (200, 201, 301, 300), (286, 283, 383, 386), (288, 289, 389, 388), (277, 278, 378, 377), (266, 263, 363, 366), (279, 280, 380, 379), (268, 269, 369, 368), (257, 258, 358, 357), (246, 243, 343, 346), (259, 260, 360, 359), (248, 249, 349, 348), (226, 223, 323, 326), (237, 238, 338, 337), (217, 218, 318, 317), (239, 240, 340, 339), (206, 203, 303, 306), (228, 229, 329, 328), (208, 209, 309, 308), (197, 198, 298, 297), (219, 220, 320, 319), (199, 200, 300, 299), (294, 291, 391, 394), (285, 286, 386, 385), (274, 271, 371, 374), (287, 288, 388, 387), (276, 277, 377, 376), (265, 266, 366, 365), (254, 251, 351, 354), (267, 268, 368, 367), (256, 257, 357, 356), (245, 246, 346, 345), (234, 231, 331, 334), (247, 248, 348, 347), (214, 211, 311, 314), (236, 237, 337, 336), (225, 226, 326, 325), (205, 206, 306, 305), (227, 228, 328, 327), (216, 217, 317, 316), (196, 197, 297, 296), (207, 208, 308, 307), (467, 468, 568, 567), (438, 435, 535, 538), (461, 462, 562, 561), (484, 485, 585, 584), (399, 400, 500, 499), (478, 475, 575, 578), (439, 440, 540, 539), (416, 417, 517, 516), (410, 407, 507, 510), (433, 434, 534, 533), (456, 457, 557, 556), (479, 480, 580, 579), (450, 447, 547, 550), (473, 474, 574, 573), (411, 412, 512, 511), (490, 487, 587, 590), (405, 406, 506, 505), (428, 429, 529, 528), (451, 452, 552, 551), (422, 419, 519, 522), (445, 446, 546, 545), (468, 469, 569, 568), (491, 492, 592, 591), (462, 459, 559, 562), (485, 486, 586, 585), (379, 380, 480, 479), (356, 357, 457, 456), (310, 307, 407, 410), (333, 334, 434, 433), (339, 340, 440, 439), (316, 317, 417, 416), (378, 375, 475, 478), (299, 300, 400, 399), (384, 385, 485, 484), (361, 362, 462, 461), (338, 335, 435, 438), (367, 368, 468, 467), (298, 295, 395, 398), (344, 345, 445, 444), (321, 322, 422, 421), (327, 328, 428, 427), (304, 305, 405, 404), (389, 390, 490, 489), (366, 363, 463, 466), (372, 373, 473, 472), (349, 350, 450, 449), (326, 323, 423, 426), (355, 356, 456, 455), (332, 333, 433, 432), (309, 310, 410, 409), (394, 391, 491, 494), (315, 316, 416, 415), (377, 378, 478, 477), (354, 351, 451, 454), (383, 384, 484, 483), (360, 361, 461, 460), (314, 311, 411, 414), (337, 338, 438, 437), (297, 298, 398, 397), (343, 344, 444, 443), (320, 321, 421, 420), (382, 379, 479, 482), (303, 304, 404, 403), (388, 389, 489, 488), (365, 366, 466, 465), (342, 339, 439, 442), (371, 372, 472, 471), (348, 349, 449, 448), (302, 299, 399, 402), (325, 326, 426, 425), (331, 332, 432, 431), (308, 309, 409, 408), (393, 394, 494, 493), (370, 367, 467, 470), (376, 377, 477, 476), (353, 354, 454, 453), (330, 327, 427, 430), (359, 360, 460, 459), (336, 337, 437, 436), (313, 314, 414, 413), (319, 320, 420, 419), (296, 297, 397, 396), (381, 382, 482, 481), (358, 355, 455, 458), (387, 388, 488, 487), (364, 365, 465, 464), (341, 342, 442, 441), (318, 315, 415, 418), (347, 348, 448, 447), (324, 325, 425, 424), (301, 302, 402, 401), (386, 383, 483, 486), (307, 308, 408, 407), (392, 393, 493, 492), (369, 370, 470, 469), (346, 343, 443, 446), (375, 376, 476, 475), (352, 353, 453, 452), (329, 330, 430, 429), (306, 303, 403, 406), (591, 592, 593, 594), (587, 588, 589, 590), (583, 584, 585, 586), (579, 580, 581, 582), (575, 576, 577, 578), (571, 572, 573, 574), (567, 568, 569, 570), (563, 564, 565, 566), (559, 560, 561, 562), (555, 556, 557, 558), (551, 552, 553, 554), (547, 548, 549, 550), (543, 544, 545, 546), (539, 540, 541, 542), (535, 536, 537, 538), (531, 532, 533, 534), (527, 528, 529, 530), (523, 524, 525, 526), (519, 520, 521, 522), (515, 516, 517, 518), (511, 512, 513, 514), (507, 508, 509, 510), (503, 504, 505, 506), (499, 500, 501, 502), (495, 496, 497, 498), (421, 422, 522, 521), (398, 395, 495, 498), (444, 445, 545, 544), (404, 405, 505, 504), (427, 428, 528, 527), (489, 490, 590, 589), (466, 463, 563, 566), (472, 473, 573, 572), (449, 450, 550, 549), (426, 423, 523, 526), (455, 456, 556, 555), (409, 410, 510, 509), (432, 433, 533, 532), (494, 491, 591, 594), (415, 416, 516, 515), (477, 478, 578, 577), (454, 451, 551, 554), (483, 484, 584, 583), (460, 461, 561, 560), (414, 411, 511, 514), (437, 438, 538, 537), (397, 398, 498, 497), (443, 444, 544, 543), (420, 421, 521, 520), (482, 479, 579, 582), (403, 404, 504, 503), (488, 489, 589, 588), (465, 466, 566, 565), (442, 439, 539, 542), (471, 472, 572, 571), (448, 449, 549, 548), (402, 399, 499, 502), (425, 426, 526, 525), (431, 432, 532, 531), (408, 409, 509, 508), (493, 494, 594, 593), (470, 467, 567, 570), (476, 477, 577, 576), (453, 454, 554, 553), (430, 427, 527, 530), (459, 460, 560, 559), (436, 437, 537, 536), (413, 414, 514, 513), (419, 420, 520, 519), (396, 397, 497, 496), (481, 482, 582, 581), (458, 455, 555, 558), (487, 488, 588, 587), (464, 465, 565, 564), (418, 415, 515, 518), (441, 442, 542, 541), (447, 448, 548, 547), (401, 402, 502, 501), (424, 425, 525, 524), (486, 483, 583, 586), (407, 408, 508, 507), (492, 493, 593, 592), (469, 470, 570, 569), (446, 443, 543, 546), (475, 476, 576, 575), (452, 453, 553, 552), (406, 403, 503, 506), (429, 430, 530, 529), (435, 436, 536, 535), (412, 413, 513, 512), (474, 471, 571, 574), (395, 396, 496, 495), (480, 481, 581, 580), (457, 458, 558, 557), (434, 431, 531, 534), (463, 464, 564, 563), (440, 441, 541, 540), (417, 418, 518, 517), (423, 424, 524, 523), (400, 401, 501, 500), (595, 596, 601, 597), (597, 601, 602, 598), (598, 602, 603, 599), (599, 603, 604, 600), (101, 102, 602, 601), (97, 96, 597, 598), (14, 101, 601, 596), (96, 13, 595, 597), (103, 104, 604, 603), (99, 98, 599, 600), (605, 609, 611, 606), (609, 608, 610, 611), (606, 611, 613, 607), (611, 610, 612, 613), (141, 142, 613, 612), (134, 133, 608, 609), (142, 34, 607, 613), (33, 32, 605, 606), (625, 138, 8, 47), (614, 628, 44, 9), (621, 614, 9, 51), (615, 629, 43, 10), (624, 623, 49, 48), (628, 627, 45, 44), (632, 616, 11, 40), (631, 632, 40, 41), (623, 622, 50, 49), (627, 626, 46, 45), (616, 624, 48, 11), (630, 631, 41, 42), (622, 621, 51, 50), (626, 625, 47, 46), (629, 630, 42, 43), (9, 44, 644, 619), (41, 40, 648, 647), (44, 45, 643, 644), (48, 49, 639, 640), (40, 11, 618, 648), (51, 9, 619, 637), (10, 43, 645, 620), (47, 8, 617, 641), (46, 47, 641, 642), (50, 51, 637, 638), (43, 42, 646, 645), (42, 41, 647, 646), (45, 46, 642, 643), (49, 50, 638, 639), (11, 48, 640, 618), (643, 642, 655, 654), (639, 638, 659, 658), (618, 640, 657, 52), (646, 647, 650, 651), (642, 641, 656, 655), (645, 646, 651, 652), (638, 637, 660, 659), (619, 644, 653, 55), (637, 619, 55, 660), (641, 617, 53, 656), (620, 645, 652, 54), (640, 639, 658, 657), (648, 618, 52, 649), (644, 643, 654, 653), (647, 648, 649, 650), (52, 657, 668, 634), (55, 653, 672, 633), (651, 650, 675, 674), (652, 651, 674, 673), (655, 656, 669, 670), (659, 660, 665, 666), (658, 659, 666, 667), (650, 649, 676, 675), (654, 655, 670, 671), (657, 658, 667, 668), (653, 654, 671, 672), (649, 52, 634, 676), (54, 652, 673, 636), (656, 53, 635, 669), (660, 55, 633, 665), (670, 669, 684, 683), (666, 665, 688, 687), (633, 672, 681, 661), (673, 674, 679, 680), (669, 635, 663, 684), (636, 673, 680, 662), (665, 633, 661, 688), (675, 676, 677, 678), (668, 667, 686, 685), (676, 634, 664, 677), (672, 671, 682, 681), (674, 675, 678, 679), (667, 666, 687, 686), (671, 670, 683, 682), (634, 668, 685, 664), (693, 697, 721, 717), (697, 701, 725, 721), (700, 696, 720, 724), (692, 691, 697, 693), (704, 700, 724, 728), (708, 704, 728, 732), (677, 708, 732, 709), (691, 690, 701, 697), (696, 681, 713, 720), (683, 684, 716, 715), (682, 683, 715, 714), (690, 689, 705, 701), (679, 678, 710, 711), (681, 682, 714, 713), (678, 677, 709, 710), (715, 716, 694, 695), (710, 709, 707, 706), (714, 715, 695, 698), (717, 721, 737, 733), (713, 714, 698, 699), (721, 725, 741, 737), (725, 729, 745, 741), (729, 712, 702, 745), (716, 717, 733, 694), (709, 732, 748, 707), (720, 713, 699, 736), (712, 711, 703, 702), (724, 720, 736, 740), (728, 724, 740, 744), (732, 728, 744, 748), (701, 705, 729, 725), (755, 753, 825, 827), (737, 741, 817, 815), (745, 702, 801, 819), (719, 722, 807, 806), (694, 733, 813, 797), (733, 737, 815, 813), (699, 698, 799, 800), (706, 707, 804, 803), (741, 745, 819, 817), (727, 726, 809, 810), (756, 718, 805, 828), (726, 750, 822, 809), (750, 752, 824, 822), (752, 754, 826, 824), (754, 756, 828, 826), (711, 710, 706, 703), (727, 738, 735, 730), (723, 742, 743, 722), (731, 734, 757, 749), (749, 757, 761, 751), (726, 739, 738, 727), (722, 743, 746, 719), (751, 761, 765, 753), (753, 765, 769, 755), (755, 769, 742, 723), (756, 772, 768, 754), (718, 747, 772, 756), (750, 760, 739, 726), (719, 746, 747, 718), (752, 764, 760, 750), (754, 768, 764, 752), (703, 706, 803, 802), (771, 746, 747, 772), (770, 743, 746, 771), (769, 742, 743, 770), (734, 757, 758, 735), (735, 758, 759, 738), (738, 759, 760, 739), (757, 761, 762, 758), (758, 762, 763, 759), (759, 763, 764, 760), (761, 765, 766, 762), (762, 766, 767, 763), (763, 767, 768, 764), (765, 769, 770, 766), (766, 770, 771, 767), (767, 771, 772, 768), (730, 735, 734, 731), (774, 773, 781, 782), (773, 780, 788, 781), (36, 143, 780, 773), (139, 37, 774, 779), (38, 135, 778, 775), (39, 38, 775, 776), (143, 139, 779, 780), (135, 131, 777, 778), (783, 786, 794, 791), (787, 782, 790, 795), (779, 774, 782, 787), (775, 778, 786, 783), (780, 779, 787, 788), (777, 776, 784, 785), (778, 777, 785, 786), (776, 775, 783, 784), (793, 792, 791, 794), (795, 790, 789, 796), (788, 787, 795, 796), (785, 784, 792, 793), (786, 785, 793, 794), (784, 783, 791, 792), (781, 788, 796, 789), (782, 781, 789, 790), (803, 806, 805, 804), (799, 810, 811, 798), (802, 807, 806, 803), (801, 808, 807, 802), (817, 825, 827, 819), (819, 827, 808, 801), (797, 812, 821, 813), (813, 821, 823, 815), (800, 809, 810, 799), (815, 823, 825, 817), (816, 824, 822, 814), (818, 826, 824, 816), (820, 828, 826, 818), (804, 805, 828, 820), (814, 822, 809, 800), (798, 811, 812, 797), (753, 751, 823, 825), (751, 749, 821, 823), (749, 731, 812, 821), (723, 755, 827, 808), (730, 727, 810, 811), (698, 695, 798, 799), (722, 723, 808, 807), (731, 730, 811, 812), (702, 703, 802, 801), (695, 694, 797, 798), (748, 744, 818, 820), (744, 740, 816, 818), (707, 748, 820, 804), (718, 719, 806, 805), (740, 736, 814, 816), (736, 699, 800, 814), (797, 813, 837, 829), (819, 801, 833, 843), (817, 819, 843, 841), (799, 798, 830, 831), (815, 817, 841, 839), (813, 815, 839, 837), (801, 802, 834, 833), (798, 797, 829, 830), (802, 803, 835, 834), (820, 818, 842, 844), (818, 816, 840, 842), (800, 799, 831, 832), (816, 814, 838, 840), (803, 804, 836, 835), (814, 800, 832, 838), (804, 820, 844, 836), (844, 842, 858, 860), (840, 838, 854, 856), (836, 844, 860, 852), (832, 831, 847, 848), (833, 834, 850, 849), (839, 841, 857, 855), (829, 837, 853, 845), (831, 830, 846, 847), (830, 829, 845, 846), (834, 835, 851, 850), (842, 840, 856, 858), (838, 832, 848, 854), (837, 839, 855, 853), (843, 833, 849, 859), (835, 836, 852, 851), (841, 843, 859, 857)])
me_cube.polygons.foreach_set('material_index', [1, 4, 1, 3, 1, 1, 1, 1, 1, 3, 4, 1, 4, 1, 1, 1, 1, 1, 1, 1, 1, 4, 1, 1, 1, 1, 1, 1, 1, 1, 1, 1, 1, 1, 1, 1, 1, 1, 1, 1, 1, 1, 1, 1, 1, 1, 1, 1, 1, 1, 1, 1, 1, 1, 1, 1, 1, 1, 1, 1, 1, 1, 1, 1, 1, 1, 1, 1, 1, 1, 4, 4, 4, 4, 4, 3, 3, 3, 3, 3, 3, 3, 3, 3, 3, 4, 4, 4, 4, 4, 1, 1, 1, 1, 1, 4, 4, 4, 4, 4, 1, 1, 1, 1, 1, 1, 1, 1, 1, 1, 1, 1, 1, 1, 1, 1, 1, 1, 1, 1, 4, 4, 4, 1, 1, 6, 6, 1, 3, 3, 6, 1, 1, 3, 3, 1, 1, 1, 3, 3, 4, 4, 1, 1, 1, 1, 3, 3, 4, 3, 3, 3, 3, 3, 3, 3, 3, 3, 3, 2, 2, 2, 2, 3, 3, 3, 3, 1, 1, 3, 3, 3, 3, 3, 2, 2, 3, 1, 3, 1, 1, 1, 1, 1, 1, 1, 1, 1, 1, 1, 1, 1, 1, 1, 1, 1, 1, 1, 1, 1, 1, 1, 1, 1, 1, 1, 1, 1, 1, 1, 1, 1, 1, 1, 1, 1, 1, 1, 1, 1, 1, 1, 1, 1, 1, 1, 1, 1, 1, 1, 1, 1, 1, 1, 1, 1, 1, 1, 1, 1, 1, 1, 1, 1, 1, 1, 1, 1, 1, 1, 1, 1, 1, 1, 1, 1, 1, 1, 1, 1, 1, 1, 1, 1, 1, 1, 1, 1, 1, 1, 1, 1, 1, 1, 1, 1, 1, 1, 1, 1, 1, 1, 1, 1, 1, 1, 1, 1, 1, 1, 1, 1, 1, 1, 1, 1, 1, 1, 1, 1, 1, 1, 1, 1, 1, 1, 1, 1, 1, 1, 1, 1, 1, 1, 1, 1, 1, 1, 1, 1, 1, 1, 1, 1, 1, 1, 1, 1, 1, 1, 1, 1, 1, 1, 1, 1, 1, 1, 1, 1, 1, 1, 1, 1, 1, 1, 1, 1, 1, 1, 1, 1, 1, 1, 1, 1, 1, 1, 1, 1, 1, 1, 1, 1, 1, 1, 1, 1, 1, 1, 1, 1, 1, 1, 1, 1, 1, 1, 1, 1, 1, 1, 1, 1, 1, 1, 1, 1, 1, 1, 1, 1, 1, 1, 1, 1, 1, 1, 1, 1, 1, 1, 1, 1, 1, 1, 1, 1, 1, 1, 1, 1, 1, 1, 1, 1, 1, 1, 1, 1, 1, 1, 1, 1, 1, 1, 1, 1, 1, 1, 1, 1, 1, 1, 1, 1, 1, 1, 1, 1, 1, 1, 1, 1, 1, 1, 1, 1, 1, 1, 1, 1, 1, 1, 1, 1, 1, 1, 1, 1, 1, 1, 1, 1, 1, 1, 1, 1, 1, 1, 1, 1, 1, 1, 1, 1, 1, 1, 1, 1, 1, 1, 1, 1, 1, 1, 1, 1, 1, 1, 1, 1, 1, 1, 1, 1, 1, 1, 1, 1, 1, 1, 1, 1, 1, 1, 1, 1, 1, 1, 1, 1, 1, 1, 1, 1, 1, 1, 1, 1, 1, 1, 1, 1, 1, 1, 1, 1, 1, 1, 1, 1, 1, 1, 1, 1, 1, 1, 1, 1, 1, 1, 1, 1, 1, 1, 1, 1, 1, 1, 1, 1, 1, 1, 1, 1, 1, 1, 1, 1, 1, 1, 1, 1, 1, 1, 1, 1, 1, 1, 1, 1, 1, 1, 1, 1, 1, 1, 1, 1, 1, 1, 1, 1, 1, 1, 1, 1, 1, 1, 6, 6, 6, 6, 1, 1, 1, 6, 1, 1, 1, 1, 1, 1, 1, 1, 1, 1, 1, 1, 1, 1, 1, 1, 1, 1, 1, 1, 1, 1, 1, 1, 1, 1, 1, 1, 1, 1, 1, 1, 1, 1, 1, 1, 1, 1, 1, 1, 1, 1, 1, 1, 1, 1, 1, 1, 1, 1, 1, 1, 1, 1, 1, 1, 1, 1, 1, 1, 1, 1, 1, 1, 1, 1, 1, 1, 1, 1, 1, 1, 1, 1, 1, 1, 1, 1, 1, 1, 1, 1, 1, 1, 1, 1, 1, 1, 1, 1, 5, 5, 5, 5, 5, 5, 5, 5, 1, 5, 5, 5, 5, 5, 5, 1, 1, 5, 5, 1, 1, 5, 5, 5, 5, 1, 1, 1, 1, 1, 1, 5, 1, 1, 1, 1, 1, 1, 1, 1, 1, 1, 1, 1, 1, 1, 1, 5, 1, 1, 1, 1, 1, 1, 1, 1, 1, 1, 1, 1, 1, 1, 1, 1, 1, 1, 1, 1, 1, 1, 1, 1, 1, 1, 1, 1, 1, 1, 1, 1, 1, 1, 1, 1, 1, 1, 1, 1, 5, 5, 5, 5, 5, 5, 5, 5, 5, 5, 5, 5, 5, 5, 5, 5, 1, 1, 1, 1, 1, 5, 1, 1, 5, 5, 5, 5, 5, 1, 5, 5, 5, 5, 5, 5, 5, 5, 5, 5, 5, 5, 5, 5, 5, 5, 5, 5, 5, 5, 5, 5, 5, 5, 5, 5, 5, 5, 5, 5, 5, 5, 5, 5])
_k = {(1, 27): 1.0, (2, 81): 1.0, (5, 15): 1.0, (6, 19): 1.0, (5, 35): 1.0, (6, 90): 1.0, (9, 44): 1.0, (1, 12): 1.0, (12, 13): 1.0, (13, 14): 1.0, (14, 15): 1.0, (2, 16): 1.0, (662, 689): 1.0, (55, 653): 1.0, (691, 697): 1.0, (702, 703): 1.0, (16, 95): 1.0, (19, 110): 1.0, (0, 24): 1.0, (24, 25): 1.0, (25, 26): 1.0, (26, 27): 1.0, (2, 28): 1.0, (4, 32): 1.0, (32, 33): 1.0, (33, 34): 1.0, (34, 35): 1.0, (6, 36): 1.0, (37, 38): 1.0, (703, 706): 1.0, (40, 41): 1.0, (41, 42): 1.0, (42, 43): 1.0, (10, 43): 1.0, (44, 45): 1.0, (45, 46): 1.0, (46, 47): 1.0, (8, 47): 1.0, (706, 707): 1.0, (692, 693): 1.0, (649, 650): 1.0, (650, 651): 1.0, (48, 49): 1.0, (49, 50): 1.0, (50, 51): 1.0, (28, 130): 1.0, (32, 134): 1.0, (141, 612): 1.0, (34, 142): 1.0, (35, 147): 1.0, (9, 51): 1.0, (52, 657): 1.0, (11, 40): 1.0, (11, 48): 1.0, (1, 77): 1.0, (77, 78): 1.0, (78, 79): 1.0, (79, 80): 1.0, (80, 81): 1.0, (83, 84): 1.0, (145, 162): 1.0, (140, 159): 1.0, (5, 86): 1.0, (86, 87): 1.0, (87, 88): 1.0, (88, 89): 1.0, (89, 90): 1.0, (12, 91): 1.0, (91, 92): 1.0, (92, 93): 1.0, (93, 94): 1.0, (94, 95): 1.0, (15, 106): 1.0, (106, 107): 1.0, (107, 108): 1.0, (108, 109): 1.0, (109, 110): 1.0, (27, 126): 1.0, (126, 127): 1.0, (127, 128): 1.0, (128, 129): 1.0, (129, 130): 1.0, (84, 148): 1.0, (132, 133): 1.0, (133, 134): 1.0, (132, 153): 1.0, (136, 156): 1.0, (136, 137): 1.0, (137, 610): 1.0, (139, 166): 1.0, (143, 167): 1.0, (140, 141): 1.0, (141, 142): 1.0, (36, 143): 1.0, (143, 144): 1.0, (144, 145): 1.0, (145, 146): 1.0, (146, 147): 1.0, (77, 126): 1.0, (78, 127): 1.0, (79, 128): 1.0, (80, 129): 1.0, (81, 130): 1.0, (86, 147): 1.0, (87, 146): 1.0, (88, 145): 1.0, (89, 144): 1.0, (90, 143): 1.0, (86, 106): 1.0, (87, 107): 1.0, (88, 108): 1.0, (89, 109): 1.0, (90, 110): 1.0, (77, 91): 1.0, (78, 92): 1.0, (79, 93): 1.0, (80, 94): 1.0, (81, 95): 1.0, (83, 133): 1.0, (84, 132): 1.0, (154, 170): 1.0, (85, 131): 1.0, (134, 609): 1.0, (133, 137): 1.0, (132, 136): 1.0, (157, 171): 1.0, (131, 135): 1.0, (32, 605): 1.0, (137, 141): 1.0, (136, 140): 1.0, (161, 187): 1.0, (135, 139): 1.0, (141, 146): 1.0, (140, 145): 1.0, (143, 160): 1.0, (139, 143): 1.0, (160, 161): 1.0, (161, 162): 1.0, (148, 153): 1.0, (150, 151): 1.0, (153, 156): 1.0, (151, 154): 1.0, (156, 159): 1.0, (154, 157): 1.0, (159, 162): 1.0, (157, 160): 1.0, (168, 178): 1.0, (165, 175): 1.0, (170, 180): 1.0, (163, 164): 1.0, (171, 181): 1.0, (164, 165): 1.0, (165, 166): 1.0, (167, 172): 1.0, (166, 167): 1.0, (168, 169): 1.0, (169, 170): 1.0, (170, 171): 1.0, (171, 172): 1.0, (160, 172): 1.0, (151, 169): 1.0, (150, 168): 1.0, (135, 165): 1.0, (131, 164): 1.0, (85, 163): 1.0, (173, 178): 1.0, (174, 179): 1.0, (175, 180): 1.0, (173, 174): 1.0, (176, 181): 1.0, (174, 175): 1.0, (175, 176): 1.0, (177, 182): 1.0, (176, 177): 1.0, (178, 179): 1.0, (179, 180): 1.0, (180, 181): 1.0, (181, 182): 1.0, (166, 176): 1.0, (169, 179): 1.0, (164, 174): 1.0, (167, 177): 1.0, (163, 173): 1.0, (172, 182): 1.0, (185, 188): 1.0, (183, 184): 1.0, (184, 185): 1.0, (184, 190): 1.0, (183, 186): 1.0, (186, 187): 1.0, (187, 188): 1.0, (160, 186): 1.0, (143, 183): 1.0, (144, 184): 1.0, (145, 185): 1.0, (162, 188): 1.0, (191, 194): 1.0, (189, 190): 1.0, (190, 191): 1.0, (190, 193): 1.0, (189, 192): 1.0, (192, 193): 1.0, (193, 194): 1.0, (185, 191): 1.0, (188, 194): 1.0, (187, 193): 1.0, (183, 189): 1.0, (186, 192): 1.0, (196, 197): 1.0, (197, 198): 1.0, (201, 202): 1.0, (199, 202): 1.0, (205, 206): 1.0, (209, 210): 1.0, (213, 214): 1.0, (215, 216): 1.0, (216, 217): 1.0, (220, 221): 1.0, (228, 229): 1.0, (231, 232): 1.0, (231, 234): 1.0, (235, 238): 1.0, (239, 242): 1.0, (243, 246): 1.0, (247, 248): 1.0, (263, 264): 1.0, (279, 280): 1.0, (495, 496): 1.0, (496, 497): 1.0, (497, 498): 1.0, (495, 498): 1.0, (499, 500): 1.0, (500, 501): 1.0, (501, 502): 1.0, (499, 502): 1.0, (503, 504): 1.0, (504, 505): 1.0, (505, 506): 1.0, (503, 506): 1.0, (507, 508): 1.0, (508, 509): 1.0, (509, 510): 1.0, (507, 510): 1.0, (511, 512): 1.0, (512, 513): 1.0, (513, 514): 1.0, (511, 514): 1.0, (515, 516): 1.0, (516, 517): 1.0, (517, 518): 1.0, (515, 518): 1.0, (519, 520): 1.0, (520, 521): 1.0, (521, 522): 1.0, (519, 522): 1.0, (523, 524): 1.0, (524, 525): 1.0, (525, 526): 1.0, (523, 526): 1.0, (527, 528): 1.0, (528, 529): 1.0, (529, 530): 1.0, (527, 530): 1.0, (531, 532): 1.0, (532, 533): 1.0, (533, 534): 1.0, (531, 534): 1.0, (535, 536): 1.0, (536, 537): 1.0, (537, 538): 1.0, (535, 538): 1.0, (539, 540): 1.0, (540, 541): 1.0, (541, 542): 1.0, (539, 542): 1.0, (543, 544): 1.0, (544, 545): 1.0, (545, 546): 1.0, (543, 546): 1.0, (547, 548): 1.0, (548, 549): 1.0, (549, 550): 1.0, (547, 550): 1.0, (551, 552): 1.0, (552, 553): 1.0, (553, 554): 1.0, (551, 554): 1.0, (555, 556): 1.0, (556, 557): 1.0, (557, 558): 1.0, (555, 558): 1.0, (559, 560): 1.0, (560, 561): 1.0, (561, 562): 1.0, (559, 562): 1.0, (563, 564): 1.0, (564, 565): 1.0, (565, 566): 1.0, (563, 566): 1.0, (567, 568): 1.0, (568, 569): 1.0, (569, 570): 1.0, (567, 570): 1.0, (571, 572): 1.0, (572, 573): 1.0, (573, 574): 1.0, (571, 574): 1.0, (575, 576): 1.0, (576, 577): 1.0, (577, 578): 1.0, (575, 578): 1.0, (579, 580): 1.0, (580, 581): 1.0, (581, 582): 1.0, (579, 582): 1.0, (583, 584): 1.0, (584, 585): 1.0, (585, 586): 1.0, (583, 586): 1.0, (587, 588): 1.0, (588, 589): 1.0, (589, 590): 1.0, (587, 590): 1.0, (591, 592): 1.0, (592, 593): 1.0, (593, 594): 1.0, (591, 594): 1.0, (605, 606): 1.0, (606, 607): 1.0, (605, 609): 1.0, (607, 613): 1.0, (608, 609): 1.0, (612, 613): 1.0, (608, 610): 1.0, (610, 612): 1.0, (133, 608): 1.0, (34, 607): 1.0, (33, 606): 1.0, (142, 613): 1.0, (614, 628): 1.0, (616, 624): 1.0, (616, 632): 1.0, (614, 621): 1.0, (621, 622): 1.0, (622, 623): 1.0, (623, 624): 1.0, (618, 640): 1.0, (618, 648): 1.0, (138, 625): 1.0, (625, 626): 1.0, (626, 627): 1.0, (627, 628): 1.0, (615, 629): 1.0, (629, 630): 1.0, (630, 631): 1.0, (631, 632): 1.0, (619, 637): 1.0, (637, 638): 1.0, (638, 639): 1.0, (639, 640): 1.0, (634, 676): 1.0, (617, 641): 1.0, (641, 642): 1.0, (642, 643): 1.0, (643, 644): 1.0, (620, 645): 1.0, (645, 646): 1.0, (646, 647): 1.0, (647, 648): 1.0, (633, 665): 1.0, (665, 666): 1.0, (666, 667): 1.0, (667, 668): 1.0, (619, 644): 1.0, (633, 672): 1.0, (651, 652): 1.0, (54, 652): 1.0, (653, 654): 1.0, (654, 655): 1.0, (655, 656): 1.0, (53, 656): 1.0, (677, 678): 1.0, (678, 679): 1.0, (664, 685): 1.0, (679, 680): 1.0, (657, 658): 1.0, (658, 659): 1.0, (659, 660): 1.0, (55, 660): 1.0, (52, 649): 1.0, (635, 669): 1.0, (669, 670): 1.0, (670, 671): 1.0, (671, 672): 1.0, (636, 673): 1.0, (673, 674): 1.0, (634, 668): 1.0, (674, 675): 1.0, (675, 676): 1.0, (662, 680): 1.0, (681, 682): 1.0, (682, 683): 1.0, (683, 684): 1.0, (663, 684): 1.0, (685, 708): 1.0, (686, 704): 1.0, (687, 700): 1.0, (688, 696): 1.0, (661, 681): 1.0, (685, 686): 1.0, (686, 687): 1.0, (687, 688): 1.0, (661, 688): 1.0, (689, 690): 1.0, (690, 691): 1.0, (691, 692): 1.0, (663, 692): 1.0, (664, 677): 1.0, (742, 743): 1.0, (743, 746): 1.0, (746, 747): 1.0, (690, 701): 1.0, (689, 705): 1.0, (680, 705): 1.0, (677, 708): 1.0, (684, 693): 1.0, (681, 696): 1.0, (693, 697): 1.0, (696, 700): 1.0, (697, 701): 1.0, (700, 704): 1.0, (701, 705): 1.0, (704, 708): 1.0, (709, 710): 1.0, (710, 711): 1.0, (711, 712): 1.0, (713, 714): 1.0, (714, 715): 1.0, (715, 716): 1.0, (718, 719): 1.0, (719, 722): 1.0, (722, 723): 1.0, (712, 729): 1.0, (709, 732): 1.0, (716, 717): 1.0, (713, 720): 1.0, (717, 721): 1.0, (720, 724): 1.0, (721, 725): 1.0, (724, 728): 1.0, (725, 729): 1.0, (728, 732): 1.0, (698, 699): 1.0, (695, 698): 1.0, (694, 695): 1.0, (757, 758): 1.0, (758, 759): 1.0, (759, 760): 1.0, (702, 745): 1.0, (707, 748): 1.0, (694, 733): 1.0, (699, 736): 1.0, (733, 737): 1.0, (736, 740): 1.0, (737, 741): 1.0, (740, 744): 1.0, (741, 745): 1.0, (744, 748): 1.0, (726, 727): 1.0, (727, 730): 1.0, (730, 731): 1.0, (723, 755): 1.0, (718, 756): 1.0, (731, 749): 1.0, (726, 750): 1.0, (749, 751): 1.0, (750, 752): 1.0, (751, 753): 1.0, (752, 754): 1.0, (753, 755): 1.0, (754, 756): 1.0, (738, 739): 1.0, (735, 738): 1.0, (734, 735): 1.0, (761, 762): 1.0, (762, 763): 1.0, (763, 764): 1.0, (765, 766): 1.0, (766, 767): 1.0, (767, 768): 1.0, (769, 770): 1.0, (770, 771): 1.0, (771, 772): 1.0, (742, 769): 1.0, (743, 770): 1.0, (746, 771): 1.0, (747, 772): 1.0, (734, 757): 1.0, (735, 758): 1.0, (738, 759): 1.0, (739, 760): 1.0, (757, 761): 1.0, (758, 762): 1.0, (759, 763): 1.0, (760, 764): 1.0, (761, 765): 1.0, (762, 766): 1.0, (763, 767): 1.0, (764, 768): 1.0, (765, 769): 1.0, (766, 770): 1.0, (767, 771): 1.0, (768, 772): 1.0, (773, 774): 1.0, (775, 776): 1.0, (776, 777): 1.0, (775, 778): 1.0, (774, 779): 1.0, (773, 780): 1.0, (777, 778): 1.0, (779, 780): 1.0, (781, 782): 1.0, (783, 784): 1.0, (784, 785): 1.0, (783, 786): 1.0, (782, 787): 1.0, (781, 788): 1.0, (785, 786): 1.0, (787, 788): 1.0, (789, 790): 1.0, (791, 792): 1.0, (792, 793): 1.0, (791, 794): 1.0, (790, 795): 1.0, (789, 796): 1.0, (793, 794): 1.0, (795, 796): 1.0, (801, 802): 1.0, (802, 803): 1.0, (803, 804): 1.0, (805, 806): 1.0, (806, 807): 1.0, (807, 808): 1.0, (799, 800): 1.0, (798, 799): 1.0, (797, 798): 1.0, (801, 819): 1.0, (804, 820): 1.0, (797, 813): 1.0, (800, 814): 1.0, (813, 815): 1.0, (814, 816): 1.0, (815, 817): 1.0, (816, 818): 1.0, (817, 819): 1.0, (818, 820): 1.0, (809, 810): 1.0, (810, 811): 1.0, (811, 812): 1.0, (808, 827): 1.0, (805, 828): 1.0, (812, 821): 1.0, (809, 822): 1.0, (821, 823): 1.0, (822, 824): 1.0, (823, 825): 1.0, (824, 826): 1.0, (825, 827): 1.0, (826, 828): 1.0, (833, 834): 1.0, (834, 835): 1.0, (835, 836): 1.0, (831, 832): 1.0, (830, 831): 1.0, (829, 830): 1.0, (833, 843): 1.0, (836, 844): 1.0, (829, 837): 1.0, (832, 838): 1.0, (837, 839): 1.0, (838, 840): 1.0, (839, 841): 1.0, (840, 842): 1.0, (841, 843): 1.0, (842, 844): 1.0, (849, 850): 1.0, (850, 851): 1.0, (851, 852): 1.0, (847, 848): 1.0, (846, 847): 1.0, (845, 846): 1.0, (849, 859): 1.0, (852, 860): 1.0, (845, 853): 1.0, (848, 854): 1.0, (853, 855): 1.0, (854, 856): 1.0, (855, 857): 1.0, (856, 858): 1.0, (857, 859): 1.0, (858, 860): 1.0}
me_cube.attributes.new('crease_edge', 'FLOAT', 'EDGE').data.foreach_set('value', [_k.get((min(e.vertices), max(e.vertices)), 0.0) for e in me_cube.edges])
me_cube.materials.append(mat_material)
me_cube.materials.append(mat_material_001)
me_cube.materials.append(mat_material_002)
me_cube.materials.append(mat_material_003)
me_cube.materials.append(mat_material_004)
me_cube.materials.append(mat_material_005)
me_cube.materials.append(None)
me_cube.use_remesh_preserve_volume = False
me_cube.use_remesh_preserve_attributes = False
me_cube.use_mirror_vertex_groups = False
me_cube.update()

# ---- objects
ob_cube = bpy.data.objects.new('Cube', me_cube)
ob_lamp = bpy.data.objects.new('Lamp', light_lamp)
ob_camera = bpy.data.objects.new('Camera', cam_camera)

# ---- transforms, parenting, visibility, modifiers, constraints
ob_cube.location = (0.0, 0.0, 0.0)
ob_cube.lock_rotations_4d = False
ob_cube.empty_display_type = 'ARROWS'
ob_cube.lineart.crease_threshold = 0.0
_m = ob_cube.modifiers.new('Mirror', 'MIRROR')
_m.use_axis = (False, True, False)
_m.use_clip = True
_m = ob_cube.modifiers.new('Subsurf', 'SUBSURF')
_m.uv_smooth = 'PRESERVE_CORNERS'
_m.quality = 2
_m.show_only_control_edges = False
ob_lamp.location = (4.076, 1.005, 5.904)
ob_lamp.rotation_euler = (0.6503, 0.05522, 1.866)
ob_lamp.lock_rotations_4d = False
ob_lamp.empty_display_type = 'ARROWS'
ob_lamp.color = (0.0, 0.0, 0.0, 0.0)
ob_lamp.lineart.crease_threshold = 0.0
ob_camera.location = (7.481, -6.508, 5.344)
ob_camera.rotation_euler = (1.109, 0.01082, 0.8149)
ob_camera.lock_rotations_4d = False
ob_camera.empty_display_type = 'ARROWS'
ob_camera.color = (0.0, 0.0, 0.0, 0.0)
ob_camera.display_type = 'WIRE'
ob_camera.lineart.crease_threshold = 0.0

# ---- collection membership
col_collection_1.objects.link(ob_cube)
col_collection_1.objects.link(ob_lamp)
col_collection_1.objects.link(ob_camera)

# ---- scene / render settings (as saved in the file)
scene.camera = ob_camera
scene.frame_start = 1; scene.frame_end = 250; scene.frame_set(1)
scene.render.engine = 'BLENDER_EEVEE_NEXT'
scene.render.resolution_percentage = 50
scene.render.dither_intensity = 0.0
scene.cycles.use_denoising = False
scene.cycles.samples = 10
scene.cycles.sampling_pattern = 'TABULATED_SOBOL'
scene.cycles.light_sampling_threshold = 0.0
scene.cycles.use_adaptive_sampling = False
scene.cycles.use_light_tree = False
scene.cycles.blur_glossy = 0.0
scene.cycles.volume_bounces = 1
scene.cycles.pixel_filter_type = 'GAUSSIAN'
scene.cycles.sample_clamp_indirect = 0.0
scene.view_settings.view_transform = 'Standard'
bpy.context.view_layer.update()
